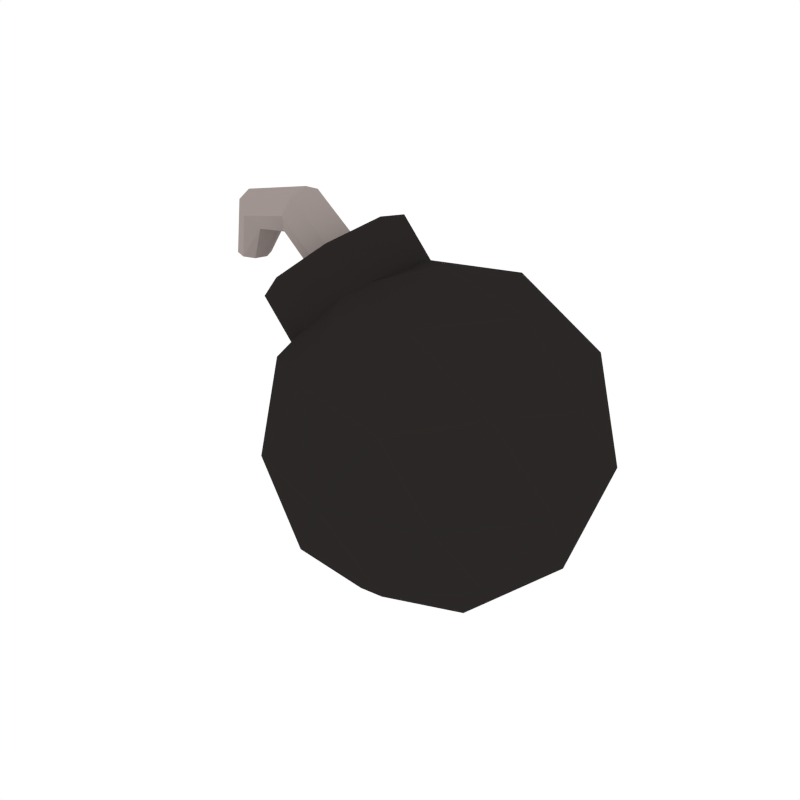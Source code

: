 # Source: Bomb.blend  (saved by Blender 2.79.0; exported with 4.5.12 LTS)
import bpy
from mathutils import Matrix  # noqa: F401  (used for matrix-valued properties, if any)

bpy.ops.wm.read_factory_settings(use_empty=True)
scene = bpy.context.scene
scene.name = 'Scene'

# ---- collections
col_collection_1 = bpy.data.collections.new('Collection 1'); scene.collection.children.link(col_collection_1)

# ---- materials (node trees are filled in below, after node groups)
mat_black = bpy.data.materials.new('Black')
mat_black.alpha_threshold = 0.0
mat_black.diffuse_color = (0.02365, 0.02072, 0.01972, 1.0)
mat_black.roughness = 0.5
mat_grey = bpy.data.materials.new('Grey')
mat_grey.alpha_threshold = 0.0
mat_grey.diffuse_color = (0.3506, 0.2979, 0.2801, 1.0)
mat_grey.roughness = 0.5

# ---- material node trees

# ---- world
world_world = bpy.data.worlds.new('World'); scene.world = world_world
world_world.color = (1.0, 1.0, 1.0)
world_world.use_sun_shadow = False
world_world.sun_shadow_jitter_overblur = 0.0
world_world.cycles.sampling_method = 'NONE'
world_world.cycles.sample_map_resolution = 256

# ---- meshes
me_icosphere_002 = bpy.data.meshes.new('Icosphere.002')
me_icosphere_002.from_pydata([(0.0, 0.0, -0.3316), (0.2399, -0.1743, -0.1483), (-0.09165, -0.2821, -0.1483), (-0.2966, 0.0, -0.1483), (-0.09165, 0.2821, -0.1483), (0.2399, 0.1743, -0.1483), (0.09165, -0.2821, 0.1483), (-0.2399, -0.1743, 0.1483), (-0.2399, 0.1743, 0.1483), (0.09165, 0.2821, 0.1483), (0.2966, 0.0, 0.1483), (0.0, 0.0, 0.3316), (-0.05387, -0.1658, -0.2821), (0.141, -0.1025, -0.2821), (0.08717, -0.2683, -0.1743), (0.2821, 0.0, -0.1743), (0.141, 0.1025, -0.2821), (-0.1743, 0.0, -0.2821), (-0.2282, -0.1658, -0.1743), (-0.05387, 0.1658, -0.2821), (-0.2282, 0.1658, -0.1743), (0.08717, 0.2683, -0.1743), (0.3154, -0.1025, 0.0), (0.3154, 0.1025, 0.0), (0.0, -0.3316, 0.0), (0.1949, -0.2683, 0.0), (-0.3154, -0.1025, 0.0), (-0.1949, -0.2683, 0.0), (-0.1949, 0.2683, 0.0), (-0.3154, 0.1025, 0.0), (0.1949, 0.2683, 0.0), (0.0, 0.3316, 0.0), (0.2282, -0.1658, 0.1743), (-0.08717, -0.2683, 0.1743), (-0.2821, 0.0, 0.1743), (-0.08717, 0.2683, 0.1743), (0.2282, 0.1658, 0.1743), (0.05387, -0.1658, 0.2821), (0.1743, 0.0, 0.2821), (-0.141, -0.1025, 0.2821), (-0.141, 0.1025, 0.2821), (0.05387, 0.1658, 0.2821), (-0.05916, 0.1508, 0.061), (-0.2552, 0.1508, 0.2902), (0.02185, 0.1066, 0.1303), (-0.1742, 0.1066, 0.3595), (0.05541, -4.822e-08, 0.159), (-0.1407, -3.849e-08, 0.3882), (0.02185, -0.1066, 0.1303), (-0.1742, -0.1066, 0.3595), (-0.05916, -0.1508, 0.061), (-0.2552, -0.1508, 0.2902), (-0.1402, -0.1066, -0.008321), (-0.3363, -0.1066, 0.2208), (-0.1737, -1.349e-08, -0.03704), (-0.3698, -3.753e-09, 0.1921), (-0.1402, 0.1066, -0.008321), (-0.3363, 0.1066, 0.2208), (-0.2278, 0.03607, 0.3136), (-0.2552, 0.05101, 0.2902), (-0.2165, -2.29e-08, 0.3233), (-0.2278, -0.03607, 0.3136), (-0.2552, -0.05101, 0.2902), (-0.2827, -0.03607, 0.2667), (-0.294, -1.115e-08, 0.257), (-0.2827, 0.03607, 0.2667), (-0.327, 0.03607, 0.3953), (-0.3379, 0.05101, 0.3609), (-0.3225, -1.969e-08, 0.4095), (-0.327, -0.03607, 0.3953), (-0.3379, -0.05101, 0.3609), (-0.3489, -0.03607, 0.3266), (-0.3534, -3.785e-09, 0.3123), (-0.3489, 0.03607, 0.3266), (-0.4669, 0.03607, 0.3652), (-0.4402, 0.05101, 0.3409), (-0.478, -3.218e-09, 0.3752), (-0.4669, -0.03607, 0.3652), (-0.4402, -0.05101, 0.3409), (-0.4135, -0.03607, 0.3167), (-0.4024, 8.836e-09, 0.3067), (-0.4135, 0.03607, 0.3167), (-0.4983, 0.02306, 0.2487), (-0.4756, 0.03414, 0.2472), (-0.5066, -0.0008747, 0.2491), (-0.4955, -0.02365, 0.2481), (-0.4716, -0.03193, 0.2465), (-0.4489, -0.02085, 0.245), (-0.4406, 0.003089, 0.2446), (-0.4517, 0.02587, 0.2456)], [], [(0, 13, 12), (1, 13, 15), (0, 12, 17), (0, 17, 19), (0, 19, 16), (1, 15, 22), (2, 14, 24), (3, 18, 26), (4, 20, 28), (5, 21, 30), (1, 22, 25), (2, 24, 27), (3, 26, 29), (4, 28, 31), (5, 30, 23), (6, 32, 37), (7, 33, 39), (8, 34, 40), (9, 35, 41), (10, 36, 38), (38, 41, 11), (38, 36, 41), (36, 9, 41), (41, 40, 11), (41, 35, 40), (35, 8, 40), (40, 39, 11), (40, 34, 39), (34, 7, 39), (39, 37, 11), (39, 33, 37), (33, 6, 37), (37, 38, 11), (37, 32, 38), (32, 10, 38), (23, 36, 10), (23, 30, 36), (30, 9, 36), (31, 35, 9), (31, 28, 35), (28, 8, 35), (29, 34, 8), (29, 26, 34), (26, 7, 34), (27, 33, 7), (27, 24, 33), (24, 6, 33), (25, 32, 6), (25, 22, 32), (22, 10, 32), (30, 31, 9), (30, 21, 31), (21, 4, 31), (28, 29, 8), (28, 20, 29), (20, 3, 29), (26, 27, 7), (26, 18, 27), (18, 2, 27), (24, 25, 6), (24, 14, 25), (14, 1, 25), (22, 23, 10), (22, 15, 23), (15, 5, 23), (16, 21, 5), (16, 19, 21), (19, 4, 21), (19, 20, 4), (19, 17, 20), (17, 3, 20), (17, 18, 3), (17, 12, 18), (12, 2, 18), (15, 16, 5), (15, 13, 16), (13, 0, 16), (12, 14, 2), (12, 13, 14), (13, 1, 14), (42, 43, 45, 44), (44, 45, 47, 46), (46, 47, 49, 48), (48, 49, 51, 50), (50, 51, 53, 52), (52, 53, 55, 54), (53, 51, 62, 63), (54, 55, 57, 56), (56, 57, 43, 42), (60, 58, 66, 68), (43, 57, 65, 59), (45, 43, 59, 58), (49, 47, 60, 61), (55, 53, 63, 64), (51, 49, 61, 62), (57, 55, 64, 65), (47, 45, 58, 60), (67, 73, 81, 75), (65, 64, 72, 73), (63, 62, 70, 71), (61, 60, 68, 69), (58, 59, 67, 66), (59, 65, 73, 67), (64, 63, 71, 72), (62, 61, 69, 70), (80, 79, 87, 88), (72, 71, 79, 80), (70, 69, 77, 78), (68, 66, 74, 76), (73, 72, 80, 81), (71, 70, 78, 79), (69, 68, 76, 77), (66, 67, 75, 74), (82, 83, 89, 88, 87, 86, 85, 84), (78, 77, 85, 86), (76, 74, 82, 84), (81, 80, 88, 89), (79, 78, 86, 87), (77, 76, 84, 85), (74, 75, 83, 82), (75, 81, 89, 83)])
me_icosphere_002.polygons.foreach_set('material_index', [0, 0, 0, 0, 0, 0, 0, 0, 0, 0, 0, 0, 0, 0, 0, 0, 0, 0, 0, 0, 0, 0, 0, 0, 0, 0, 0, 0, 0, 0, 0, 0, 0, 0, 0, 0, 0, 0, 0, 0, 0, 0, 0, 0, 0, 0, 0, 0, 0, 0, 0, 0, 0, 0, 0, 0, 0, 0, 0, 0, 0, 0, 0, 0, 0, 0, 0, 0, 0, 0, 0, 0, 0, 0, 0, 0, 0, 0, 0, 0, 0, 0, 0, 0, 0, 0, 0, 0, 0, 1, 0, 0, 0, 0, 0, 0, 0, 1, 1, 1, 1, 1, 1, 1, 1, 1, 1, 1, 1, 1, 1, 1, 1, 1, 1, 1, 1, 1, 1, 1, 1])
me_icosphere_002.materials.append(mat_black)
me_icosphere_002.materials.append(mat_grey)
me_icosphere_002.use_remesh_preserve_volume = False
me_icosphere_002.use_remesh_preserve_attributes = False
me_icosphere_002.use_mirror_vertex_groups = False
me_icosphere_002.update()

# ---- objects
ob_bomb = bpy.data.objects.new('Bomb', me_icosphere_002)

# ---- transforms, parenting, visibility, modifiers, constraints
ob_bomb.location = (0.0, 0.0, 0.0)
ob_bomb.lineart.crease_threshold = 0.0

# ---- collection membership
col_collection_1.objects.link(ob_bomb)

# ---- scene / render settings (as saved in the file)
scene.frame_start = 1; scene.frame_end = 250; scene.frame_set(0)
scene.render.engine = 'CYCLES'
scene.render.resolution_x = 1000
scene.render.resolution_y = 1000
scene.render.dither_intensity = 0.0
scene.cycles.samples = 200
scene.cycles.sampling_pattern = 'TABULATED_SOBOL'
scene.cycles.light_sampling_threshold = 0.0
scene.cycles.use_adaptive_sampling = False
scene.cycles.use_light_tree = False
scene.cycles.caustics_reflective = False
scene.cycles.caustics_refractive = False
scene.cycles.blur_glossy = 0.0
scene.cycles.max_bounces = 2
scene.cycles.pixel_filter_type = 'GAUSSIAN'
scene.cycles.sample_clamp_indirect = 0.0
scene.view_settings.view_transform = 'Standard'
bpy.context.view_layer.update()

# ---- added for rendering (the .blend has no active camera): camera
cam_auto = bpy.data.cameras.new('AutoCamera')
cam_auto.lens = 50.0
cam_auto.sensor_width = 36.0
cam_auto.clip_end = 1000.0
ob_auto_camera = bpy.data.objects.new('AutoCamera', cam_auto)
scene.collection.objects.link(ob_auto_camera)
ob_auto_camera.location = (1.09815, -1.4325, 0.993975)
ob_auto_camera.rotation_euler = (1.09748, -7.21219e-08, 0.694738)
scene.camera = ob_auto_camera
bpy.context.view_layer.update()
